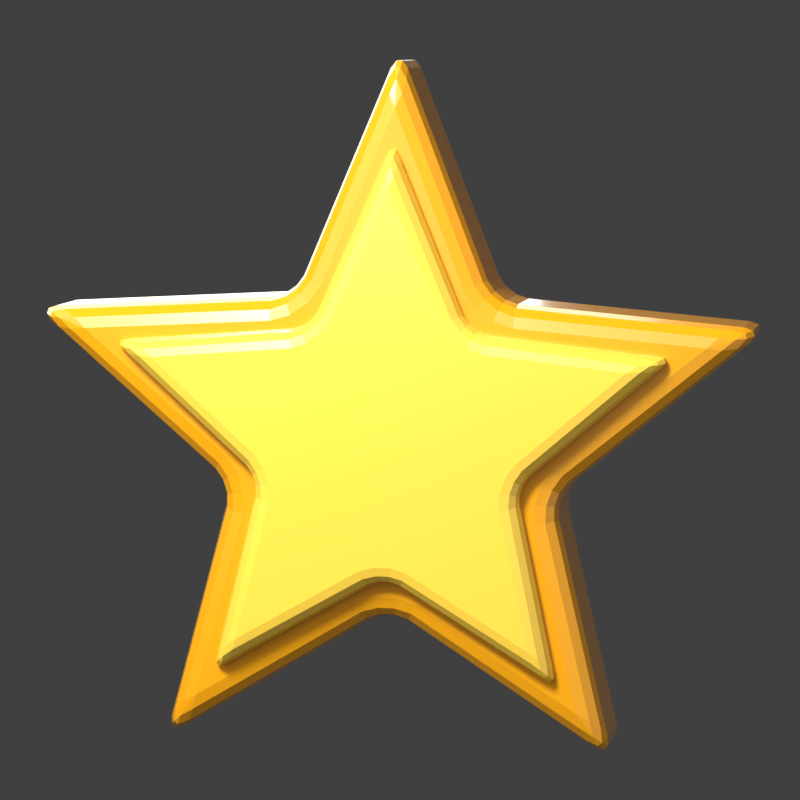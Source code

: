 # Source: estrella.blend  (saved by Blender 5.2.44; exported with 4.5.12 LTS)
import bpy
from mathutils import Matrix  # noqa: F401  (used for matrix-valued properties, if any)

bpy.ops.wm.read_factory_settings(use_empty=True)
scene = bpy.context.scene
scene.name = 'Scene'

# ---- collections
col_collection = bpy.data.collections.new('Collection'); scene.collection.children.link(col_collection)

# ---- materials (node trees are filled in below, after node groups)
mat_oro = bpy.data.materials.new('Oro')
mat_oroclaro = bpy.data.materials.new('OroClaro')

# ---- material node trees
mat_oro.use_nodes = True; mat_oro.node_tree.nodes.clear()
_N = mat_oro.node_tree.nodes; _L = mat_oro.node_tree.links
n0 = _N.new('ShaderNodeBsdfPrincipled'); n0.name = 'Principled BSDF'; n0.location = (-200, 100)
n0.inputs[0].default_value = (0.8671, 0.3686, 0.005522, 1.0)
n0.inputs[2].default_value = 0.24
n0.inputs[10].default_value = 0.005
n0.inputs[19].default_value = 0.7
n0.inputs[20].default_value = 0.1
n1 = _N.new('ShaderNodeOutputMaterial'); n1.name = 'Material Output'; n1.location = (200, 100)
_L.new(n0.outputs[0], n1.inputs[0])
n1.is_active_output = True
mat_oroclaro.use_nodes = True; mat_oroclaro.node_tree.nodes.clear()
_N = mat_oroclaro.node_tree.nodes; _L = mat_oroclaro.node_tree.links
n0 = _N.new('ShaderNodeBsdfPrincipled'); n0.name = 'Principled BSDF'; n0.location = (-200, 100)
n0.inputs[0].default_value = (1.0, 0.6524, 0.06575, 1.0)
n0.inputs[2].default_value = 0.24
n0.inputs[10].default_value = 0.005
n0.inputs[19].default_value = 0.7
n0.inputs[20].default_value = 0.1
n1 = _N.new('ShaderNodeOutputMaterial'); n1.name = 'Material Output'; n1.location = (200, 100)
_L.new(n0.outputs[0], n1.inputs[0])
n1.is_active_output = True

# ---- world
world_world = bpy.data.worlds.new('World'); scene.world = world_world
world_world.use_nodes = True; world_world.node_tree.nodes.clear()
_N = world_world.node_tree.nodes; _L = world_world.node_tree.links
n0 = _N.new('ShaderNodeOutputWorld'); n0.name = 'World Output'; n0.location = (200, 100)
n1 = _N.new('ShaderNodeBackground'); n1.name = 'Background'; n1.location = (-200, 100)
n1.inputs[0].default_value = (0.05088, 0.05088, 0.05088, 1.0)
_L.new(n1.outputs[0], n0.inputs[0])
n0.is_active_output = True
world_world.color = (0.05088, 0.05088, 0.05088)
world_world.sun_shadow_jitter_overblur = 0.0

# ---- cameras
cam_cam = bpy.data.cameras.new('Cam')
cam_cam.lens = 161.5

# ---- lights
light_key = bpy.data.lights.new('Key', 'AREA')
light_key.energy = 275.0
light_key.size = 8.0
light_spec = bpy.data.lights.new('Spec', 'AREA')
light_spec.energy = 330.0
light_spec.size = 1.1
light_fill = bpy.data.lights.new('Fill', 'AREA')
light_fill.energy = 80.0
light_fill.size = 9.0
light_rim = bpy.data.lights.new('Rim', 'AREA')
light_rim.energy = 190.0
light_rim.size = 5.0

# ---- meshes
me_estrella = bpy.data.meshes.new('Estrella')
me_estrella.from_pydata([(5.817e-17, 0.95, -0.15), (-0.2469, 0.3398, -0.15), (-0.9035, 0.2936, -0.15), (-0.3994, -0.1298, -0.15), (-0.5584, -0.7686, -0.15), (-7.715e-17, -0.42, -0.15), (0.5584, -0.7686, -0.15), (0.3994, -0.1298, -0.15), (0.9035, 0.2936, -0.15), (0.2469, 0.3398, -0.15), (5.817e-17, 0.95, 0.15), (-0.2469, 0.3398, 0.15), (-0.9035, 0.2936, 0.15), (-0.3994, -0.1298, 0.15), (-0.5584, -0.7686, 0.15), (-7.715e-17, -0.42, 0.15), (0.5584, -0.7686, 0.15), (0.3994, -0.1298, 0.15), (0.9035, 0.2936, 0.15), (0.2469, 0.3398, 0.15)], [], [(0, 1, 11, 10), (1, 2, 12, 11), (2, 3, 13, 12), (3, 4, 14, 13), (4, 5, 15, 14), (5, 6, 16, 15), (6, 7, 17, 16), (7, 8, 18, 17), (8, 9, 19, 18), (9, 0, 10, 19), (9, 8, 7, 6, 5, 4, 3, 2, 1, 0), (10, 11, 12, 13, 14, 15, 16, 17, 18, 19)])
me_estrella.materials.append(mat_oro)
me_estrella.update()
me_estrellaalma = bpy.data.meshes.new('EstrellaAlma')
me_estrellaalma.from_pydata([(4.421e-17, 0.722, -0.213), (-0.1951, 0.2686, -0.213), (-0.6867, 0.2231, -0.213), (-0.3157, -0.1026, -0.213), (-0.4244, -0.5841, -0.213), (-6.098e-17, -0.332, -0.213), (0.4244, -0.5841, -0.213), (0.3157, -0.1026, -0.213), (0.6867, 0.2231, -0.213), (0.1951, 0.2686, -0.213), (4.421e-17, 0.722, 0.213), (-0.1951, 0.2686, 0.213), (-0.6867, 0.2231, 0.213), (-0.3157, -0.1026, 0.213), (-0.4244, -0.5841, 0.213), (-6.098e-17, -0.332, 0.213), (0.4244, -0.5841, 0.213), (0.3157, -0.1026, 0.213), (0.6867, 0.2231, 0.213), (0.1951, 0.2686, 0.213)], [], [(0, 1, 11, 10), (1, 2, 12, 11), (2, 3, 13, 12), (3, 4, 14, 13), (4, 5, 15, 14), (5, 6, 16, 15), (6, 7, 17, 16), (7, 8, 18, 17), (8, 9, 19, 18), (9, 0, 10, 19), (9, 8, 7, 6, 5, 4, 3, 2, 1, 0), (10, 11, 12, 13, 14, 15, 16, 17, 18, 19)])
me_estrellaalma.materials.append(mat_oroclaro)
me_estrellaalma.update()

# ---- objects
ob_estrella = bpy.data.objects.new('Estrella', me_estrella)
ob_estrellaalma = bpy.data.objects.new('EstrellaAlma', me_estrellaalma)
ob_key = bpy.data.objects.new('Key', light_key)
ob_spec = bpy.data.objects.new('Spec', light_spec)
ob_fill = bpy.data.objects.new('Fill', light_fill)
ob_rim = bpy.data.objects.new('Rim', light_rim)
ob_cam = bpy.data.objects.new('Cam', cam_cam)

# ---- transforms, parenting, visibility, modifiers, constraints
ob_estrella.location = (0.0, 0.0, 0.0)
ob_estrella.rotation_euler = (1.466, -2.478e-09, -0.06981)
_m = ob_estrella.modifiers.new('Bisel', 'BEVEL')
_m.width = 0.055
_m.width_pct = 0.055
_m.segments = 3
_m.angle_limit = 0.5585
_m.miter_outer = 'MITER_ARC'
ob_estrellaalma.location = (0.0, 0.0, 0.0)
ob_estrellaalma.rotation_euler = (1.466, -2.478e-09, -0.06981)
_m = ob_estrellaalma.modifiers.new('Bisel', 'BEVEL')
_m.width = 0.044
_m.width_pct = 0.044
_m.segments = 3
_m.angle_limit = 0.5585
_m.miter_outer = 'MITER_ARC'
ob_key.location = (-2.8, -4.4, 3.8)
ob_key.rotation_mode = 'QUATERNION'
ob_key.rotation_quaternion = (0.8558, 0.4353, -0.1268, -0.2492)
ob_spec.location = (-1.5, -3.2, 3.4)
ob_spec.rotation_mode = 'QUATERNION'
ob_spec.rotation_quaternion = (0.8981, 0.3822, -0.08514, -0.2001)
ob_fill.location = (3.8, -3.0, 0.4)
ob_fill.rotation_mode = 'QUATERNION'
ob_fill.rotation_quaternion = (0.662, 0.6096, 0.2954, 0.3208)
ob_rim.location = (-1.8, 3.2, 1.6)
ob_rim.rotation_mode = 'QUATERNION'
ob_rim.rotation_quaternion = (0.212, 0.1389, -0.5301, -0.8092)
ob_cam.location = (0.9, -8.6, 1.9)
ob_cam.rotation_mode = 'QUATERNION'
ob_cam.rotation_quaternion = (0.7753, 0.6294, 0.0328, 0.0404)

# ---- collection membership
scene.collection.objects.link(ob_estrella)
scene.collection.objects.link(ob_estrellaalma)
scene.collection.objects.link(ob_key)
scene.collection.objects.link(ob_spec)
scene.collection.objects.link(ob_fill)
scene.collection.objects.link(ob_rim)
scene.collection.objects.link(ob_cam)

# ---- scene / render settings (as saved in the file)
scene.camera = ob_cam
scene.frame_start = 1; scene.frame_end = 250; scene.frame_set(1)
scene.render.engine = 'CYCLES'
scene.render.resolution_x = 128
scene.render.resolution_y = 128
scene.render.film_transparent = True
scene.render.bake_bias = 0.0
scene.render.bake_samples = 0
scene.render.compositor_device = 'GPU'
scene.cycles.samples = 220
scene.eevee.use_volume_custom_range = False
scene.eevee.fast_gi_thickness_near = 0.1
scene.eevee.fast_gi_thickness_far = 0.0
scene.eevee.ray_tracing_options.screen_trace_thickness = 0.1
scene.view_settings.view_transform = 'Standard'
bpy.context.view_layer.update()
